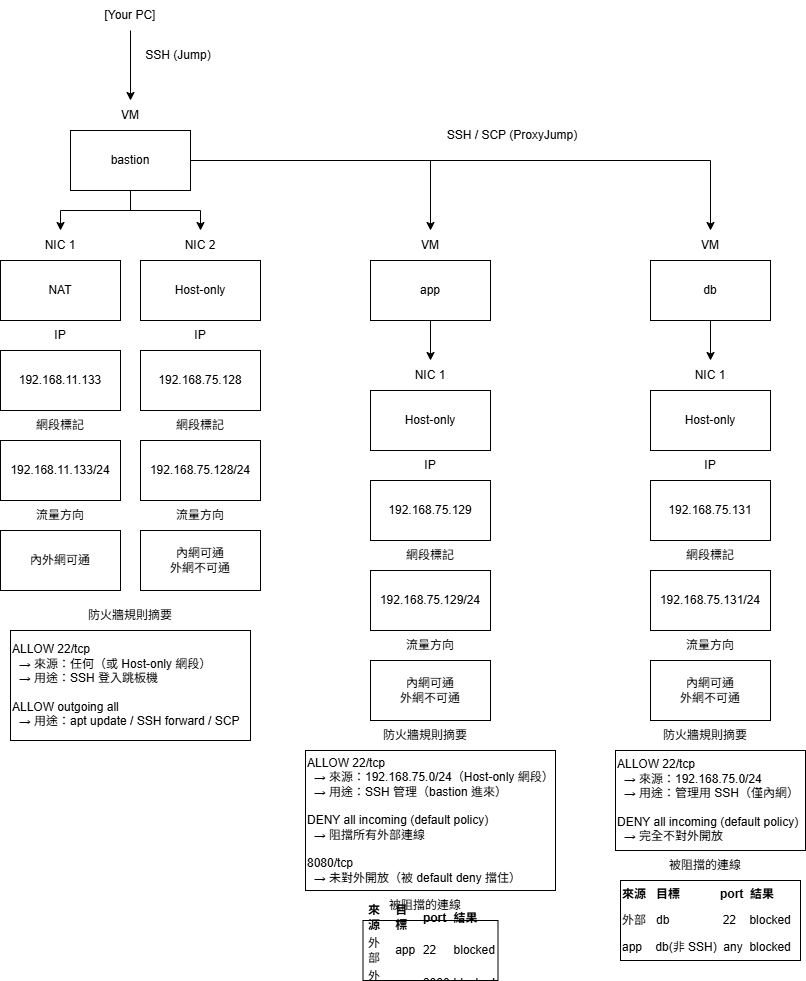

The diagram above was exported from draw.io. Its source (the exported page's mxGraphModel, read from the mxfile embedded in the PNG):
<mxGraphModel dx="1030" dy="562" grid="1" gridSize="10" guides="1" tooltips="1" connect="1" arrows="1" fold="1" page="1" pageScale="1" pageWidth="827" pageHeight="1169" math="0" shadow="0">
  <root>
    <mxCell id="0" />
    <mxCell id="1" parent="0" />
    <mxCell id="IfMct0uhXhdzYnsueYgo-20" edge="1" parent="1" source="IfMct0uhXhdzYnsueYgo-1" style="edgeStyle=orthogonalEdgeStyle;rounded=0;orthogonalLoop=1;jettySize=auto;html=1;exitX=0.5;exitY=1;exitDx=0;exitDy=0;entryX=0.5;entryY=0;entryDx=0;entryDy=0;" target="IfMct0uhXhdzYnsueYgo-14">
      <mxGeometry relative="1" as="geometry" />
    </mxCell>
    <mxCell id="IfMct0uhXhdzYnsueYgo-1" parent="1" style="rounded=0;whiteSpace=wrap;html=1;" value="app" vertex="1">
      <mxGeometry height="60" width="120" x="480" y="260" as="geometry" />
    </mxCell>
    <mxCell id="IfMct0uhXhdzYnsueYgo-18" edge="1" parent="1" source="IfMct0uhXhdzYnsueYgo-2" style="edgeStyle=orthogonalEdgeStyle;rounded=0;orthogonalLoop=1;jettySize=auto;html=1;exitX=0.5;exitY=1;exitDx=0;exitDy=0;entryX=0.5;entryY=0;entryDx=0;entryDy=0;" target="IfMct0uhXhdzYnsueYgo-6">
      <mxGeometry relative="1" as="geometry" />
    </mxCell>
    <mxCell id="IfMct0uhXhdzYnsueYgo-19" edge="1" parent="1" source="IfMct0uhXhdzYnsueYgo-2" style="edgeStyle=orthogonalEdgeStyle;rounded=0;orthogonalLoop=1;jettySize=auto;html=1;exitX=0.5;exitY=1;exitDx=0;exitDy=0;entryX=0.5;entryY=0;entryDx=0;entryDy=0;" target="IfMct0uhXhdzYnsueYgo-8">
      <mxGeometry relative="1" as="geometry" />
    </mxCell>
    <mxCell id="uufTEdQosgH3d_dqyR5K-25" edge="1" parent="1" source="IfMct0uhXhdzYnsueYgo-2" style="edgeStyle=orthogonalEdgeStyle;rounded=0;orthogonalLoop=1;jettySize=auto;html=1;exitX=1;exitY=0.5;exitDx=0;exitDy=0;entryX=0.5;entryY=0;entryDx=0;entryDy=0;" target="IfMct0uhXhdzYnsueYgo-4">
      <mxGeometry relative="1" as="geometry" />
    </mxCell>
    <mxCell id="uufTEdQosgH3d_dqyR5K-26" edge="1" parent="1" source="IfMct0uhXhdzYnsueYgo-2" style="edgeStyle=orthogonalEdgeStyle;rounded=0;orthogonalLoop=1;jettySize=auto;html=1;exitX=1;exitY=0.5;exitDx=0;exitDy=0;entryX=0.5;entryY=0;entryDx=0;entryDy=0;" target="uufTEdQosgH3d_dqyR5K-3">
      <mxGeometry relative="1" as="geometry" />
    </mxCell>
    <mxCell id="IfMct0uhXhdzYnsueYgo-2" parent="1" style="rounded=0;whiteSpace=wrap;html=1;" value="bastion" vertex="1">
      <mxGeometry height="60" width="120" x="180" y="130" as="geometry" />
    </mxCell>
    <mxCell id="IfMct0uhXhdzYnsueYgo-3" parent="1" style="text;html=1;align=center;verticalAlign=middle;whiteSpace=wrap;rounded=0;" value="VM" vertex="1">
      <mxGeometry height="30" width="60" x="210" y="100" as="geometry" />
    </mxCell>
    <mxCell id="IfMct0uhXhdzYnsueYgo-4" parent="1" style="text;html=1;align=center;verticalAlign=middle;whiteSpace=wrap;rounded=0;" value="VM" vertex="1">
      <mxGeometry height="30" width="60" x="510" y="230" as="geometry" />
    </mxCell>
    <mxCell id="IfMct0uhXhdzYnsueYgo-5" parent="1" style="rounded=0;whiteSpace=wrap;html=1;" value="NAT" vertex="1">
      <mxGeometry height="60" width="120" x="110" y="260" as="geometry" />
    </mxCell>
    <mxCell id="IfMct0uhXhdzYnsueYgo-6" parent="1" style="text;html=1;align=center;verticalAlign=middle;whiteSpace=wrap;rounded=0;" value="NIC 1" vertex="1">
      <mxGeometry height="30" width="60" x="140" y="230" as="geometry" />
    </mxCell>
    <mxCell id="IfMct0uhXhdzYnsueYgo-7" parent="1" style="rounded=0;whiteSpace=wrap;html=1;" value="Host-only" vertex="1">
      <mxGeometry height="60" width="120" x="250" y="260" as="geometry" />
    </mxCell>
    <mxCell id="IfMct0uhXhdzYnsueYgo-8" parent="1" style="text;html=1;align=center;verticalAlign=middle;whiteSpace=wrap;rounded=0;" value="NIC 2" vertex="1">
      <mxGeometry height="30" width="60" x="280" y="230" as="geometry" />
    </mxCell>
    <mxCell id="IfMct0uhXhdzYnsueYgo-9" parent="1" style="rounded=0;whiteSpace=wrap;html=1;" value="192.168.11.133" vertex="1">
      <mxGeometry height="60" width="120" x="110" y="350" as="geometry" />
    </mxCell>
    <mxCell id="IfMct0uhXhdzYnsueYgo-10" parent="1" style="text;html=1;align=center;verticalAlign=middle;whiteSpace=wrap;rounded=0;" value="IP" vertex="1">
      <mxGeometry height="30" width="60" x="140" y="320" as="geometry" />
    </mxCell>
    <mxCell id="IfMct0uhXhdzYnsueYgo-11" parent="1" style="rounded=0;whiteSpace=wrap;html=1;" value="192.168.75.128" vertex="1">
      <mxGeometry height="60" width="120" x="250" y="350" as="geometry" />
    </mxCell>
    <mxCell id="IfMct0uhXhdzYnsueYgo-12" parent="1" style="text;html=1;align=center;verticalAlign=middle;whiteSpace=wrap;rounded=0;" value="IP" vertex="1">
      <mxGeometry height="30" width="60" x="280" y="320" as="geometry" />
    </mxCell>
    <mxCell id="IfMct0uhXhdzYnsueYgo-13" parent="1" style="rounded=0;whiteSpace=wrap;html=1;" value="Host-only" vertex="1">
      <mxGeometry height="60" width="120" x="480" y="390" as="geometry" />
    </mxCell>
    <mxCell id="IfMct0uhXhdzYnsueYgo-14" parent="1" style="text;html=1;align=center;verticalAlign=middle;whiteSpace=wrap;rounded=0;" value="NIC 1" vertex="1">
      <mxGeometry height="30" width="60" x="510" y="360" as="geometry" />
    </mxCell>
    <mxCell id="IfMct0uhXhdzYnsueYgo-15" parent="1" style="rounded=0;whiteSpace=wrap;html=1;" value="192.168.75.129" vertex="1">
      <mxGeometry height="60" width="120" x="480" y="480" as="geometry" />
    </mxCell>
    <mxCell id="IfMct0uhXhdzYnsueYgo-16" parent="1" style="text;html=1;align=center;verticalAlign=middle;whiteSpace=wrap;rounded=0;" value="IP" vertex="1">
      <mxGeometry height="30" width="60" x="510" y="450" as="geometry" />
    </mxCell>
    <mxCell id="IfMct0uhXhdzYnsueYgo-21" parent="1" style="text;html=1;align=center;verticalAlign=middle;whiteSpace=wrap;rounded=0;" value="網段標記" vertex="1">
      <mxGeometry height="30" width="60" x="140" y="410" as="geometry" />
    </mxCell>
    <mxCell id="IfMct0uhXhdzYnsueYgo-22" parent="1" style="rounded=0;whiteSpace=wrap;html=1;" value="192.168.11.133/24" vertex="1">
      <mxGeometry height="60" width="120" x="110" y="440" as="geometry" />
    </mxCell>
    <mxCell id="IfMct0uhXhdzYnsueYgo-23" parent="1" style="text;html=1;align=center;verticalAlign=middle;whiteSpace=wrap;rounded=0;" value="網段標記" vertex="1">
      <mxGeometry height="30" width="60" x="280" y="410" as="geometry" />
    </mxCell>
    <mxCell id="IfMct0uhXhdzYnsueYgo-24" parent="1" style="rounded=0;whiteSpace=wrap;html=1;" value="192.168.75.128/24" vertex="1">
      <mxGeometry height="60" width="120" x="250" y="440" as="geometry" />
    </mxCell>
    <mxCell id="IfMct0uhXhdzYnsueYgo-25" parent="1" style="text;html=1;align=center;verticalAlign=middle;whiteSpace=wrap;rounded=0;" value="網段標記" vertex="1">
      <mxGeometry height="30" width="60" x="510" y="540" as="geometry" />
    </mxCell>
    <mxCell id="IfMct0uhXhdzYnsueYgo-26" parent="1" style="rounded=0;whiteSpace=wrap;html=1;" value="192.168.75.129/24" vertex="1">
      <mxGeometry height="60" width="120" x="480" y="570" as="geometry" />
    </mxCell>
    <mxCell id="IfMct0uhXhdzYnsueYgo-27" parent="1" style="rounded=0;whiteSpace=wrap;html=1;" value="內外網可通" vertex="1">
      <mxGeometry height="60" width="120" x="110" y="530" as="geometry" />
    </mxCell>
    <mxCell id="IfMct0uhXhdzYnsueYgo-28" parent="1" style="text;html=1;align=center;verticalAlign=middle;whiteSpace=wrap;rounded=0;" value="流量方向" vertex="1">
      <mxGeometry height="30" width="60" x="140" y="500" as="geometry" />
    </mxCell>
    <mxCell id="IfMct0uhXhdzYnsueYgo-29" parent="1" style="rounded=0;whiteSpace=wrap;html=1;" value="內網可通&lt;div&gt;外網不可通&lt;/div&gt;" vertex="1">
      <mxGeometry height="60" width="120" x="250" y="530" as="geometry" />
    </mxCell>
    <mxCell id="IfMct0uhXhdzYnsueYgo-30" parent="1" style="text;html=1;align=center;verticalAlign=middle;whiteSpace=wrap;rounded=0;" value="流量方向" vertex="1">
      <mxGeometry height="30" width="60" x="280" y="500" as="geometry" />
    </mxCell>
    <mxCell id="IfMct0uhXhdzYnsueYgo-31" parent="1" style="rounded=0;whiteSpace=wrap;html=1;" value="內網可通&lt;div&gt;外網不可通&lt;/div&gt;" vertex="1">
      <mxGeometry height="60" width="120" x="480" y="660" as="geometry" />
    </mxCell>
    <mxCell id="IfMct0uhXhdzYnsueYgo-32" parent="1" style="text;html=1;align=center;verticalAlign=middle;whiteSpace=wrap;rounded=0;" value="流量方向" vertex="1">
      <mxGeometry height="30" width="60" x="510" y="630" as="geometry" />
    </mxCell>
    <mxCell id="uufTEdQosgH3d_dqyR5K-1" edge="1" parent="1" source="uufTEdQosgH3d_dqyR5K-2" style="edgeStyle=orthogonalEdgeStyle;rounded=0;orthogonalLoop=1;jettySize=auto;html=1;exitX=0.5;exitY=1;exitDx=0;exitDy=0;entryX=0.5;entryY=0;entryDx=0;entryDy=0;" target="uufTEdQosgH3d_dqyR5K-5">
      <mxGeometry relative="1" as="geometry" />
    </mxCell>
    <mxCell id="uufTEdQosgH3d_dqyR5K-2" parent="1" style="rounded=0;whiteSpace=wrap;html=1;" value="db" vertex="1">
      <mxGeometry height="60" width="120" x="760" y="260" as="geometry" />
    </mxCell>
    <mxCell id="uufTEdQosgH3d_dqyR5K-3" parent="1" style="text;html=1;align=center;verticalAlign=middle;whiteSpace=wrap;rounded=0;" value="VM" vertex="1">
      <mxGeometry height="30" width="60" x="790" y="230" as="geometry" />
    </mxCell>
    <mxCell id="uufTEdQosgH3d_dqyR5K-4" parent="1" style="rounded=0;whiteSpace=wrap;html=1;" value="Host-only" vertex="1">
      <mxGeometry height="60" width="120" x="760" y="390" as="geometry" />
    </mxCell>
    <mxCell id="uufTEdQosgH3d_dqyR5K-5" parent="1" style="text;html=1;align=center;verticalAlign=middle;whiteSpace=wrap;rounded=0;" value="NIC 1" vertex="1">
      <mxGeometry height="30" width="60" x="790" y="360" as="geometry" />
    </mxCell>
    <mxCell id="uufTEdQosgH3d_dqyR5K-6" parent="1" style="rounded=0;whiteSpace=wrap;html=1;" value="192.168.75.131" vertex="1">
      <mxGeometry height="60" width="120" x="760" y="480" as="geometry" />
    </mxCell>
    <mxCell id="uufTEdQosgH3d_dqyR5K-7" parent="1" style="text;html=1;align=center;verticalAlign=middle;whiteSpace=wrap;rounded=0;" value="IP" vertex="1">
      <mxGeometry height="30" width="60" x="790" y="450" as="geometry" />
    </mxCell>
    <mxCell id="uufTEdQosgH3d_dqyR5K-8" parent="1" style="text;html=1;align=center;verticalAlign=middle;whiteSpace=wrap;rounded=0;" value="網段標記" vertex="1">
      <mxGeometry height="30" width="60" x="790" y="540" as="geometry" />
    </mxCell>
    <mxCell id="uufTEdQosgH3d_dqyR5K-9" parent="1" style="rounded=0;whiteSpace=wrap;html=1;" value="192.168.75.131/24" vertex="1">
      <mxGeometry height="60" width="120" x="760" y="570" as="geometry" />
    </mxCell>
    <mxCell id="uufTEdQosgH3d_dqyR5K-10" parent="1" style="rounded=0;whiteSpace=wrap;html=1;" value="內網可通&lt;div&gt;外網不可通&lt;/div&gt;" vertex="1">
      <mxGeometry height="60" width="120" x="760" y="660" as="geometry" />
    </mxCell>
    <mxCell id="uufTEdQosgH3d_dqyR5K-11" parent="1" style="text;html=1;align=center;verticalAlign=middle;whiteSpace=wrap;rounded=0;" value="流量方向" vertex="1">
      <mxGeometry height="30" width="60" x="790" y="630" as="geometry" />
    </mxCell>
    <mxCell id="uufTEdQosgH3d_dqyR5K-20" edge="1" parent="1" source="uufTEdQosgH3d_dqyR5K-12" style="edgeStyle=orthogonalEdgeStyle;rounded=0;orthogonalLoop=1;jettySize=auto;html=1;exitX=0.5;exitY=1;exitDx=0;exitDy=0;entryX=0.5;entryY=0;entryDx=0;entryDy=0;" target="IfMct0uhXhdzYnsueYgo-3">
      <mxGeometry relative="1" as="geometry" />
    </mxCell>
    <mxCell id="uufTEdQosgH3d_dqyR5K-12" parent="1" style="text;html=1;whiteSpace=wrap;strokeColor=none;fillColor=none;align=center;verticalAlign=middle;rounded=0;" value="[Your PC]" vertex="1">
      <mxGeometry height="30" width="100" x="190" as="geometry" />
    </mxCell>
    <mxCell id="uufTEdQosgH3d_dqyR5K-19" parent="1" style="text;html=1;whiteSpace=wrap;strokeColor=none;fillColor=none;align=center;verticalAlign=middle;rounded=0;" value="SSH (Jump)" vertex="1">
      <mxGeometry height="30" width="76" x="250" y="40" as="geometry" />
    </mxCell>
    <mxCell id="uufTEdQosgH3d_dqyR5K-21" parent="1" style="rounded=0;whiteSpace=wrap;html=1;align=left;" value="&lt;div&gt;ALLOW 22/tcp&lt;/div&gt;&lt;div&gt;&amp;nbsp; → 來源：任何（或 Host-only 網段）&lt;/div&gt;&lt;div&gt;&amp;nbsp; → 用途：SSH 登入跳板機&lt;/div&gt;&lt;div&gt;&lt;br&gt;&lt;/div&gt;&lt;div&gt;ALLOW outgoing all&lt;/div&gt;&lt;div&gt;&amp;nbsp; → 用途：apt update / SSH forward / SCP&lt;/div&gt;" vertex="1">
      <mxGeometry height="110" width="240" x="120" y="630" as="geometry" />
    </mxCell>
    <mxCell id="uufTEdQosgH3d_dqyR5K-22" parent="1" style="text;html=1;align=center;verticalAlign=middle;whiteSpace=wrap;rounded=0;" value="防火牆規則摘要" vertex="1">
      <mxGeometry height="30" width="90" x="195" y="600" as="geometry" />
    </mxCell>
    <mxCell id="uufTEdQosgH3d_dqyR5K-23" parent="1" style="text;html=1;whiteSpace=wrap;strokeColor=none;fillColor=none;align=center;verticalAlign=middle;rounded=0;" value="SSH / SCP (ProxyJump)" vertex="1">
      <mxGeometry height="30" width="144" x="550" y="120" as="geometry" />
    </mxCell>
    <mxCell id="uufTEdQosgH3d_dqyR5K-27" parent="1" style="rounded=0;whiteSpace=wrap;html=1;align=left;" value="&lt;div&gt;ALLOW 22/tcp&lt;/div&gt;&lt;div&gt;&amp;nbsp; → 來源：192.168.75.0/24（Host-only 網段）&lt;/div&gt;&lt;div&gt;&amp;nbsp; → 用途：SSH 管理（bastion 進來）&lt;/div&gt;&lt;div&gt;&lt;br&gt;&lt;/div&gt;&lt;div&gt;DENY all incoming (default policy)&lt;/div&gt;&lt;div&gt;&amp;nbsp; → 阻擋所有外部連線&lt;/div&gt;&lt;div&gt;&lt;br&gt;&lt;/div&gt;&lt;div&gt;8080/tcp&lt;/div&gt;&lt;div&gt;&amp;nbsp; → 未對外開放（被 default deny 擋住）&lt;/div&gt;" vertex="1">
      <mxGeometry height="140" width="250" x="415" y="750" as="geometry" />
    </mxCell>
    <mxCell id="uufTEdQosgH3d_dqyR5K-28" parent="1" style="text;html=1;align=center;verticalAlign=middle;whiteSpace=wrap;rounded=0;" value="防火牆規則摘要" vertex="1">
      <mxGeometry height="30" width="90" x="490" y="720" as="geometry" />
    </mxCell>
    <mxCell id="uufTEdQosgH3d_dqyR5K-29" parent="1" style="rounded=0;whiteSpace=wrap;html=1;align=left;" value="&lt;div&gt;ALLOW 22/tcp&lt;/div&gt;&lt;div&gt;&amp;nbsp; → 來源：192.168.75.0/24&lt;/div&gt;&lt;div&gt;&amp;nbsp; → 用途：管理用 SSH（僅內網）&lt;/div&gt;&lt;div&gt;&lt;br&gt;&lt;/div&gt;&lt;div&gt;DENY all incoming (default policy)&lt;/div&gt;&lt;div&gt;&amp;nbsp; → 完全不對外開放&lt;/div&gt;" vertex="1">
      <mxGeometry height="100" width="190" x="725" y="750" as="geometry" />
    </mxCell>
    <mxCell id="uufTEdQosgH3d_dqyR5K-30" parent="1" style="text;html=1;align=center;verticalAlign=middle;whiteSpace=wrap;rounded=0;" value="防火牆規則摘要" vertex="1">
      <mxGeometry height="30" width="90" x="770" y="720" as="geometry" />
    </mxCell>
    <mxCell id="uufTEdQosgH3d_dqyR5K-31" parent="1" style="rounded=0;whiteSpace=wrap;html=1;align=left;" value="&lt;table data-start=&quot;751&quot; data-end=&quot;933&quot; class=&quot;w-fit min-w-(--thread-content-width)&quot;&gt;&lt;thead data-start=&quot;751&quot; data-end=&quot;774&quot;&gt;&lt;tr data-start=&quot;751&quot; data-end=&quot;774&quot;&gt;&lt;th data-start=&quot;751&quot; data-end=&quot;756&quot; data-col-size=&quot;sm&quot; class=&quot;&quot;&gt;來源&lt;/th&gt;&lt;th data-start=&quot;756&quot; data-end=&quot;761&quot; data-col-size=&quot;sm&quot; class=&quot;&quot;&gt;目標&lt;/th&gt;&lt;th data-start=&quot;761&quot; data-end=&quot;768&quot; data-col-size=&quot;sm&quot; class=&quot;&quot;&gt;port&lt;/th&gt;&lt;th data-start=&quot;768&quot; data-end=&quot;774&quot; data-col-size=&quot;sm&quot; class=&quot;&quot;&gt;結果&lt;/th&gt;&lt;/tr&gt;&lt;/thead&gt;&lt;tbody data-start=&quot;805&quot; data-end=&quot;933&quot;&gt;&lt;tr data-start=&quot;805&quot; data-end=&quot;834&quot;&gt;&lt;td data-start=&quot;805&quot; data-end=&quot;810&quot; data-col-size=&quot;sm&quot;&gt;外部&lt;/td&gt;&lt;td data-start=&quot;810&quot; data-end=&quot;816&quot; data-col-size=&quot;sm&quot;&gt;app&lt;/td&gt;&lt;td data-col-size=&quot;sm&quot; data-start=&quot;816&quot; data-end=&quot;821&quot;&gt;22&lt;/td&gt;&lt;td data-col-size=&quot;sm&quot; data-start=&quot;821&quot; data-end=&quot;834&quot;&gt;blocked&lt;/td&gt;&lt;/tr&gt;&lt;tr data-start=&quot;835&quot; data-end=&quot;866&quot;&gt;&lt;td data-start=&quot;835&quot; data-end=&quot;840&quot; data-col-size=&quot;sm&quot;&gt;外部&lt;/td&gt;&lt;td data-start=&quot;840&quot; data-end=&quot;846&quot; data-col-size=&quot;sm&quot;&gt;app&lt;/td&gt;&lt;td data-col-size=&quot;sm&quot; data-start=&quot;846&quot; data-end=&quot;853&quot;&gt;8080&lt;/td&gt;&lt;td data-col-size=&quot;sm&quot; data-start=&quot;853&quot; data-end=&quot;866&quot;&gt;blocked&lt;/td&gt;&lt;/tr&gt;&lt;/tbody&gt;&lt;/table&gt;" vertex="1">
      <mxGeometry height="60" width="135" x="472.5" y="920" as="geometry" />
    </mxCell>
    <mxCell id="uufTEdQosgH3d_dqyR5K-32" parent="1" style="text;html=1;align=center;verticalAlign=middle;whiteSpace=wrap;rounded=0;" value="被阻擋的連線" vertex="1">
      <mxGeometry height="30" width="90" x="490" y="890" as="geometry" />
    </mxCell>
    <mxCell id="uufTEdQosgH3d_dqyR5K-34" parent="1" style="text;html=1;align=center;verticalAlign=middle;whiteSpace=wrap;rounded=0;" value="被阻擋的連線" vertex="1">
      <mxGeometry height="30" width="90" x="770" y="850" as="geometry" />
    </mxCell>
    <mxCell id="uufTEdQosgH3d_dqyR5K-35" parent="1" style="rounded=0;whiteSpace=wrap;html=1;align=left;" value="&lt;p data-pm-slice=&quot;1 1 []&quot;&gt;&lt;b&gt;來源&amp;nbsp; &amp;nbsp;目標&amp;nbsp; &amp;nbsp; &amp;nbsp; &amp;nbsp; &amp;nbsp; &amp;nbsp; port&amp;nbsp; 結果&lt;/b&gt;&lt;/p&gt;&lt;p&gt;外部&amp;nbsp; &amp;nbsp;db&amp;nbsp; &amp;nbsp; &amp;nbsp; &amp;nbsp; &amp;nbsp; &amp;nbsp; &amp;nbsp; &amp;nbsp; 22&amp;nbsp; &amp;nbsp; blocked&lt;br&gt;&lt;/p&gt;&lt;p&gt;app&amp;nbsp; &amp;nbsp; db(非 SSH)&amp;nbsp; any&amp;nbsp; blocked&lt;/p&gt;" vertex="1">
      <mxGeometry height="80" width="180" x="730" y="880" as="geometry" />
    </mxCell>
  </root>
</mxGraphModel>